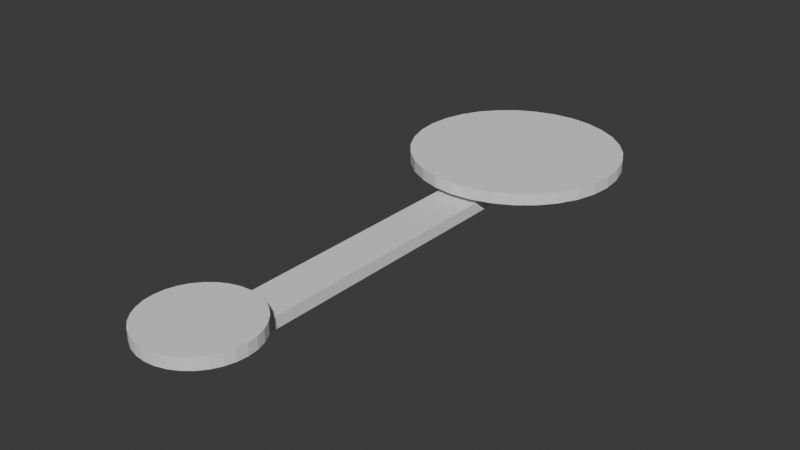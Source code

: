 # Source: blend.blend  (saved by Blender 5.0.118; exported with 4.5.12 LTS)
import bpy
from mathutils import Matrix  # noqa: F401  (used for matrix-valued properties, if any)

bpy.ops.wm.read_factory_settings(use_empty=True)
scene = bpy.context.scene
scene.name = 'Scene'

# ---- collections
col_collection = bpy.data.collections.new('Collection'); scene.collection.children.link(col_collection)

# ---- world
world_world = bpy.data.worlds.new('World'); scene.world = world_world
world_world.use_nodes = True; world_world.node_tree.nodes.clear()
_N = world_world.node_tree.nodes; _L = world_world.node_tree.links
n0 = _N.new('ShaderNodeOutputWorld'); n0.name = 'World Output'; n0.location = (200, 100)
n1 = _N.new('ShaderNodeBackground'); n1.name = 'Background'; n1.location = (-200, 100)
n1.inputs[0].default_value = (0.05088, 0.05088, 0.05088, 1.0)
_L.new(n1.outputs[0], n0.inputs[0])
n0.is_active_output = True
world_world.color = (0.05088, 0.05088, 0.05088)
world_world.sun_shadow_jitter_overblur = 0.0

# ---- meshes
me_circle = bpy.data.meshes.new('Circle')
me_circle.from_pydata([(-1.056e-08, 0.1274, 0.0), (-0.02486, 0.125, 0.0), (-0.04876, 0.1177, 0.0), (-0.07079, 0.1059, 0.0), (-0.0901, 0.0901, 0.0), (-0.1059, 0.07079, 0.0), (-0.1177, 0.04876, 0.0), (-0.125, 0.02486, 0.0), (-0.1274, 1.3e-08, 0.0), (-0.125, -0.02486, 0.0), (-0.1177, -0.04876, 0.0), (-0.1059, -0.07079, 0.0), (-0.0901, -0.0901, 0.0), (-0.07079, -0.1059, 0.0), (-0.04876, -0.1177, 0.0), (-0.02486, -0.125, 0.0), (-1.056e-08, -0.1274, 0.0), (0.02486, -0.125, 0.0), (0.04876, -0.1177, 0.0), (0.07079, -0.1059, 0.0), (0.0901, -0.0901, 0.0), (0.1059, -0.07079, 0.0), (0.1177, -0.04876, 0.0), (0.125, -0.02486, 0.0), (0.1274, 1.3e-08, 0.0), (0.125, 0.02486, 0.0), (0.1177, 0.04876, 0.0), (0.1059, 0.07079, 0.0), (0.0901, 0.0901, 0.0), (0.07079, 0.1059, 0.0), (0.04876, 0.1177, 0.0), (0.02486, 0.125, 0.0), (-0.05246, 0.0, -0.04261), (0.05246, 0.0, -0.04261), (-0.05246, 1.0, -0.04261), (0.05246, 1.0, -0.04261), (-2.113e-08, 1.255, 0.0), (-0.04972, 1.25, 0.0), (-0.09752, 1.235, 0.0), (-0.1416, 1.212, 0.0), (-0.1802, 1.18, 0.0), (-0.2119, 1.142, 0.0), (-0.2354, 1.098, 0.0), (-0.2499, 1.05, 0.0), (-0.2548, 1.0, 0.0), (-0.2499, 0.9503, 0.0), (-0.2354, 0.9025, 0.0), (-0.2119, 0.8584, 0.0), (-0.1802, 0.8198, 0.0), (-0.1416, 0.7881, 0.0), (-0.09752, 0.7646, 0.0), (-0.04972, 0.7501, 0.0), (-2.113e-08, 0.7452, 0.0), (0.04972, 0.7501, 0.0), (0.09752, 0.7646, 0.0), (0.1416, 0.7881, 0.0), (0.1802, 0.8198, 0.0), (0.2119, 0.8584, 0.0), (0.2354, 0.9025, 0.0), (0.2499, 0.9503, 0.0), (0.2548, 1.0, 0.0), (0.2499, 1.05, 0.0), (0.2354, 1.098, 0.0), (0.2119, 1.142, 0.0), (0.1802, 1.18, 0.0), (0.1416, 1.212, 0.0), (0.09752, 1.235, 0.0), (0.04972, 1.25, 0.0), (-1.056e-08, 0.1274, -0.02789), (-0.02486, 0.125, -0.02789), (-0.04876, 0.1177, -0.02789), (-0.07079, 0.1059, -0.02789), (-0.0901, 0.0901, -0.02789), (-0.1059, 0.07079, -0.02789), (-0.1177, 0.04876, -0.02789), (-0.125, 0.02486, -0.02789), (-0.1274, 1.3e-08, -0.02789), (-0.125, -0.02486, -0.02789), (-0.1177, -0.04876, -0.02789), (-0.1059, -0.07079, -0.02789), (-0.0901, -0.0901, -0.02789), (-0.07079, -0.1059, -0.02789), (-0.04876, -0.1177, -0.02789), (-0.02486, -0.125, -0.02789), (-1.056e-08, -0.1274, -0.02789), (0.02486, -0.125, -0.02789), (0.04876, -0.1177, -0.02789), (0.07079, -0.1059, -0.02789), (0.0901, -0.0901, -0.02789), (0.1059, -0.07079, -0.02789), (0.1177, -0.04876, -0.02789), (0.125, -0.02486, -0.02789), (0.1274, 1.3e-08, -0.02789), (0.125, 0.02486, -0.02789), (0.1177, 0.04876, -0.02789), (0.1059, 0.07079, -0.02789), (0.0901, 0.0901, -0.02789), (0.07079, 0.1059, -0.02789), (0.04876, 0.1177, -0.02789), (0.02486, 0.125, -0.02789), (-0.05246, 0.0, -0.07049), (0.05246, 0.0, -0.07049), (-0.05246, 1.0, -0.07049), (0.05246, 1.0, -0.07049), (-2.113e-08, 1.255, -0.02789), (-0.04972, 1.25, -0.02789), (-0.09752, 1.235, -0.02789), (-0.1416, 1.212, -0.02789), (-0.1802, 1.18, -0.02789), (-0.2119, 1.142, -0.02789), (-0.2354, 1.098, -0.02789), (-0.2499, 1.05, -0.02789), (-0.2548, 1.0, -0.02789), (-0.2499, 0.9503, -0.02789), (-0.2354, 0.9025, -0.02789), (-0.2119, 0.8584, -0.02789), (-0.1802, 0.8198, -0.02789), (-0.1416, 0.7881, -0.02789), (-0.09752, 0.7646, -0.02789), (-0.04972, 0.7501, -0.02789), (-2.113e-08, 0.7452, -0.02789), (0.04972, 0.7501, -0.02789), (0.09752, 0.7646, -0.02789), (0.1416, 0.7881, -0.02789), (0.1802, 0.8198, -0.02789), (0.2119, 0.8584, -0.02789), (0.2354, 0.9025, -0.02789), (0.2499, 0.9503, -0.02789), (0.2548, 1.0, -0.02789), (0.2499, 1.05, -0.02789), (0.2354, 1.098, -0.02789), (0.2119, 1.142, -0.02789), (0.1802, 1.18, -0.02789), (0.1416, 1.212, -0.02789), (0.09752, 1.235, -0.02789), (0.04972, 1.25, -0.02789)], [], [(1, 2, 3, 4, 5, 6, 7, 8, 9, 10, 11, 12, 13, 14, 15, 16, 17, 18, 19, 20, 21, 22, 23, 24, 25, 26, 27, 28, 29, 30, 31, 0), (32, 33, 35, 34), (37, 38, 39, 40, 41, 42, 43, 44, 45, 46, 47, 48, 49, 50, 51, 52, 53, 54, 55, 56, 57, 58, 59, 60, 61, 62, 63, 64, 65, 66, 67, 36), (69, 68, 99, 98, 97, 96, 95, 94, 93, 92, 91, 90, 89, 88, 87, 86, 85, 84, 83, 82, 81, 80, 79, 78, 77, 76, 75, 74, 73, 72, 71, 70), (100, 102, 103, 101), (105, 104, 135, 134, 133, 132, 131, 130, 129, 128, 127, 126, 125, 124, 123, 122, 121, 120, 119, 118, 117, 116, 115, 114, 113, 112, 111, 110, 109, 108, 107, 106), (4, 72, 73, 5), (57, 125, 126, 58), (31, 99, 68, 0), (5, 73, 74, 6), (58, 126, 127, 59), (34, 102, 100, 32), (6, 74, 75, 7), (59, 127, 128, 60), (32, 100, 101, 33), (7, 75, 76, 8), (60, 128, 129, 61), (33, 101, 103, 35), (8, 76, 77, 9), (61, 129, 130, 62), (35, 103, 102, 34), (9, 77, 78, 10), (62, 130, 131, 63), (36, 104, 105, 37), (10, 78, 79, 11), (63, 131, 132, 64), (37, 105, 106, 38), (11, 79, 80, 12), (64, 132, 133, 65), (38, 106, 107, 39), (12, 80, 81, 13), (65, 133, 134, 66), (39, 107, 108, 40), (13, 81, 82, 14), (66, 134, 135, 67), (40, 108, 109, 41), (14, 82, 83, 15), (67, 135, 104, 36), (41, 109, 110, 42), (15, 83, 84, 16), (42, 110, 111, 43), (16, 84, 85, 17), (43, 111, 112, 44), (17, 85, 86, 18), (44, 112, 113, 45), (18, 86, 87, 19), (45, 113, 114, 46), (19, 87, 88, 20), (46, 114, 115, 47), (20, 88, 89, 21), (47, 115, 116, 48), (21, 89, 90, 22), (48, 116, 117, 49), (22, 90, 91, 23), (49, 117, 118, 50), (23, 91, 92, 24), (50, 118, 119, 51), (24, 92, 93, 25), (51, 119, 120, 52), (25, 93, 94, 26), (52, 120, 121, 53), (26, 94, 95, 27), (0, 68, 69, 1), (53, 121, 122, 54), (27, 95, 96, 28), (1, 69, 70, 2), (54, 122, 123, 55), (28, 96, 97, 29), (2, 70, 71, 3), (55, 123, 124, 56), (29, 97, 98, 30), (3, 71, 72, 4), (56, 124, 125, 57), (30, 98, 99, 31)])
_uv = me_circle.uv_layers.new(name='UVMap')
_uv.uv.foreach_set('vector', [0.0, 0.0, 0.0, 0.0, 0.0, 0.0, 0.0, 0.0, 0.0, 0.0, 0.0, 0.0, 0.0, 0.0, 0.0, 0.0, 0.0, 0.0, 0.0, 0.0, 0.0, 0.0, 0.0, 0.0, 0.0, 0.0, 0.0, 0.0, 0.0, 0.0, 0.0, 0.0, 0.0, 0.0, 0.0, 0.0, 0.0, 0.0, 0.0, 0.0, 0.0, 0.0, 0.0, 0.0, 0.0, 0.0, 0.0, 0.0, 0.0, 0.0, 0.0, 0.0, 0.0, 0.0, 0.0, 0.0, 0.0, 0.0, 0.0, 0.0, 0.0, 0.0, 0.0, 0.0, 0.0, 0.0, 1.0, 0.0, 1.0, 1.0, 0.0, 1.0, 0.0, 0.0, 0.0, 0.0, 0.0, 0.0, 0.0, 0.0, 0.0, 0.0, 0.0, 0.0, 0.0, 0.0, 0.0, 0.0, 0.0, 0.0, 0.0, 0.0, 0.0, 0.0, 0.0, 0.0, 0.0, 0.0, 0.0, 0.0, 0.0, 0.0, 0.0, 0.0, 0.0, 0.0, 0.0, 0.0, 0.0, 0.0, 0.0, 0.0, 0.0, 0.0, 0.0, 0.0, 0.0, 0.0, 0.0, 0.0, 0.0, 0.0, 0.0, 0.0, 0.0, 0.0, 0.0, 0.0, 0.0, 0.0, 0.0, 0.0, 0.0, 0.0, 0.0, 0.0, 0.0, 0.0, 0.0, 0.0, 0.0, 0.0, 0.0, 0.0, 0.0, 0.0, 0.0, 0.0, 0.0, 0.0, 0.0, 0.0, 0.0, 0.0, 0.0, 0.0, 0.0, 0.0, 0.0, 0.0, 0.0, 0.0, 0.0, 0.0, 0.0, 0.0, 0.0, 0.0, 0.0, 0.0, 0.0, 0.0, 0.0, 0.0, 0.0, 0.0, 0.0, 0.0, 0.0, 0.0, 0.0, 0.0, 0.0, 0.0, 0.0, 0.0, 0.0, 0.0, 0.0, 0.0, 0.0, 0.0, 0.0, 0.0, 0.0, 0.0, 0.0, 0.0, 0.0, 0.0, 0.0, 0.0, 0.0, 1.0, 1.0, 1.0, 1.0, 0.0, 0.0, 0.0, 0.0, 0.0, 0.0, 0.0, 0.0, 0.0, 0.0, 0.0, 0.0, 0.0, 0.0, 0.0, 0.0, 0.0, 0.0, 0.0, 0.0, 0.0, 0.0, 0.0, 0.0, 0.0, 0.0, 0.0, 0.0, 0.0, 0.0, 0.0, 0.0, 0.0, 0.0, 0.0, 0.0, 0.0, 0.0, 0.0, 0.0, 0.0, 0.0, 0.0, 0.0, 0.0, 0.0, 0.0, 0.0, 0.0, 0.0, 0.0, 0.0, 0.0, 0.0, 0.0, 0.0, 0.0, 0.0, 0.0, 0.0, 0.0, 0.0, 0.0, 0.0, 0.0, 0.0, 0.0, 0.0, 0.0, 0.0, 0.0, 0.0, 0.0, 0.0, 0.0, 0.0, 0.0, 0.0, 0.0, 0.0, 0.0, 0.0, 0.0, 0.0, 0.0, 0.0, 0.0, 0.0, 0.0, 0.0, 0.0, 0.0, 0.0, 0.0, 0.0, 0.0, 0.0, 0.0, 0.0, 0.0, 0.0, 0.0, 0.0, 0.0, 0.0, 0.0, 1.0, 0.0, 1.0, 0.0, 0.0, 0.0, 0.0, 0.0, 0.0, 0.0, 0.0, 0.0, 0.0, 0.0, 0.0, 0.0, 0.0, 0.0, 0.0, 0.0, 0.0, 0.0, 0.0, 0.0, 0.0, 0.0, 0.0, 1.0, 0.0, 1.0, 0.0, 0.0, 0.0, 0.0, 0.0, 0.0, 0.0, 0.0, 0.0, 0.0, 0.0, 0.0, 0.0, 0.0, 0.0, 0.0, 0.0, 1.0, 0.0, 1.0, 0.0, 1.0, 1.0, 1.0, 1.0, 0.0, 0.0, 0.0, 0.0, 0.0, 0.0, 0.0, 0.0, 0.0, 0.0, 0.0, 0.0, 0.0, 0.0, 0.0, 0.0, 1.0, 1.0, 1.0, 1.0, 0.0, 1.0, 0.0, 1.0, 0.0, 0.0, 0.0, 0.0, 0.0, 0.0, 0.0, 0.0, 0.0, 0.0, 0.0, 0.0, 0.0, 0.0, 0.0, 0.0, 0.0, 0.0, 0.0, 0.0, 0.0, 0.0, 0.0, 0.0, 0.0, 0.0, 0.0, 0.0, 0.0, 0.0, 0.0, 0.0, 0.0, 0.0, 0.0, 0.0, 0.0, 0.0, 0.0, 0.0, 0.0, 0.0, 0.0, 0.0, 0.0, 0.0, 0.0, 0.0, 0.0, 0.0, 0.0, 0.0, 0.0, 0.0, 0.0, 0.0, 0.0, 0.0, 0.0, 0.0, 0.0, 0.0, 0.0, 0.0, 0.0, 0.0, 0.0, 0.0, 0.0, 0.0, 0.0, 0.0, 0.0, 0.0, 0.0, 0.0, 0.0, 0.0, 0.0, 0.0, 0.0, 0.0, 0.0, 0.0, 0.0, 0.0, 0.0, 0.0, 0.0, 0.0, 0.0, 0.0, 0.0, 0.0, 0.0, 0.0, 0.0, 0.0, 0.0, 0.0, 0.0, 0.0, 0.0, 0.0, 0.0, 0.0, 0.0, 0.0, 0.0, 0.0, 0.0, 0.0, 0.0, 0.0, 0.0, 0.0, 0.0, 0.0, 0.0, 0.0, 0.0, 0.0, 0.0, 0.0, 0.0, 0.0, 0.0, 0.0, 0.0, 0.0, 0.0, 0.0, 0.0, 0.0, 0.0, 0.0, 0.0, 0.0, 0.0, 0.0, 0.0, 0.0, 0.0, 0.0, 0.0, 0.0, 0.0, 0.0, 0.0, 0.0, 0.0, 0.0, 0.0, 0.0, 0.0, 0.0, 0.0, 0.0, 0.0, 0.0, 0.0, 0.0, 0.0, 0.0, 0.0, 0.0, 0.0, 0.0, 0.0, 0.0, 0.0, 0.0, 0.0, 0.0, 0.0, 0.0, 0.0, 0.0, 0.0, 0.0, 0.0, 0.0, 0.0, 0.0, 0.0, 0.0, 0.0, 0.0, 0.0, 0.0, 0.0, 0.0, 0.0, 0.0, 0.0, 0.0, 0.0, 0.0, 0.0, 0.0, 0.0, 0.0, 0.0, 0.0, 0.0, 0.0, 0.0, 0.0, 0.0, 0.0, 0.0, 0.0, 0.0, 0.0, 0.0, 0.0, 0.0, 0.0, 0.0, 0.0, 0.0, 0.0, 0.0, 0.0, 0.0, 0.0, 0.0, 0.0, 0.0, 0.0, 0.0, 0.0, 0.0, 0.0, 0.0, 0.0, 0.0, 0.0, 0.0, 0.0, 0.0, 0.0, 0.0, 0.0, 0.0, 0.0, 0.0, 0.0, 0.0, 0.0, 0.0, 0.0, 0.0, 0.0, 0.0, 0.0, 0.0, 0.0, 0.0, 0.0, 0.0, 0.0, 0.0, 0.0, 0.0, 0.0, 0.0, 0.0, 0.0, 0.0, 0.0, 0.0, 0.0, 0.0, 0.0, 0.0, 0.0, 0.0, 0.0, 0.0, 0.0, 0.0, 0.0, 0.0, 0.0, 0.0, 0.0, 0.0, 0.0, 0.0, 0.0, 0.0, 0.0, 0.0, 0.0, 0.0, 0.0, 0.0, 0.0, 0.0, 0.0, 0.0, 0.0, 0.0, 0.0, 0.0, 0.0, 0.0, 0.0, 0.0, 0.0, 0.0, 0.0, 0.0, 0.0, 0.0, 0.0, 0.0, 0.0, 0.0, 0.0, 0.0, 0.0, 0.0, 0.0, 0.0, 0.0, 0.0, 0.0, 0.0, 0.0, 0.0, 0.0, 0.0, 0.0, 0.0, 0.0, 0.0, 0.0, 0.0, 0.0, 0.0, 0.0, 0.0, 0.0, 0.0, 0.0, 0.0, 0.0, 0.0, 0.0, 0.0, 0.0, 0.0, 0.0, 0.0, 0.0, 0.0, 0.0, 0.0, 0.0, 0.0, 0.0, 0.0, 0.0, 0.0, 0.0, 0.0, 0.0, 0.0, 0.0, 0.0, 0.0, 0.0, 0.0, 0.0, 0.0, 0.0, 0.0, 0.0, 0.0, 0.0, 0.0, 0.0, 0.0, 0.0, 0.0, 0.0, 0.0, 0.0, 0.0, 0.0, 0.0, 0.0, 0.0, 0.0, 0.0, 0.0, 0.0, 0.0, 0.0, 0.0, 0.0, 0.0, 0.0, 0.0, 0.0, 0.0, 0.0, 0.0, 0.0, 0.0, 0.0, 0.0, 0.0, 0.0, 0.0, 0.0, 0.0, 0.0, 0.0, 0.0, 0.0, 0.0])
me_circle.update()

# ---- objects
ob_circle = bpy.data.objects.new('Circle', me_circle)

# ---- transforms, parenting, visibility, modifiers, constraints
ob_circle.location = (0.0, 0.0, 0.0)

# ---- collection membership
col_collection.objects.link(ob_circle)

# ---- scene / render settings (as saved in the file)
scene.frame_start = 1; scene.frame_end = 250; scene.frame_set(1)
scene.render.engine = 'BLENDER_EEVEE_NEXT'
scene.render.bake_bias = 0.0
scene.render.bake_samples = 0
bpy.context.view_layer.update()

# ---- added for rendering (the .blend has no active camera and no usable light): camera, sun
cam_auto = bpy.data.cameras.new('AutoCamera')
cam_auto.lens = 50.0
cam_auto.sensor_width = 36.0
cam_auto.clip_end = 1000.0
ob_auto_camera = bpy.data.objects.new('AutoCamera', cam_auto)
scene.collection.objects.link(ob_auto_camera)
ob_auto_camera.location = (1.36462, -1.07383, 1.05645)
ob_auto_camera.rotation_euler = (1.09748, -7.21219e-08, 0.694738)
scene.camera = ob_auto_camera
light_auto_sun = bpy.data.lights.new('AutoSun', 'SUN')
light_auto_sun.energy = 3.0
light_auto_sun.angle = 0.0523599
ob_auto_sun = bpy.data.objects.new('AutoSun', light_auto_sun)
scene.collection.objects.link(ob_auto_sun)
ob_auto_sun.rotation_euler = (0.872665, 0.174533, 0.523599)
bpy.context.view_layer.update()
